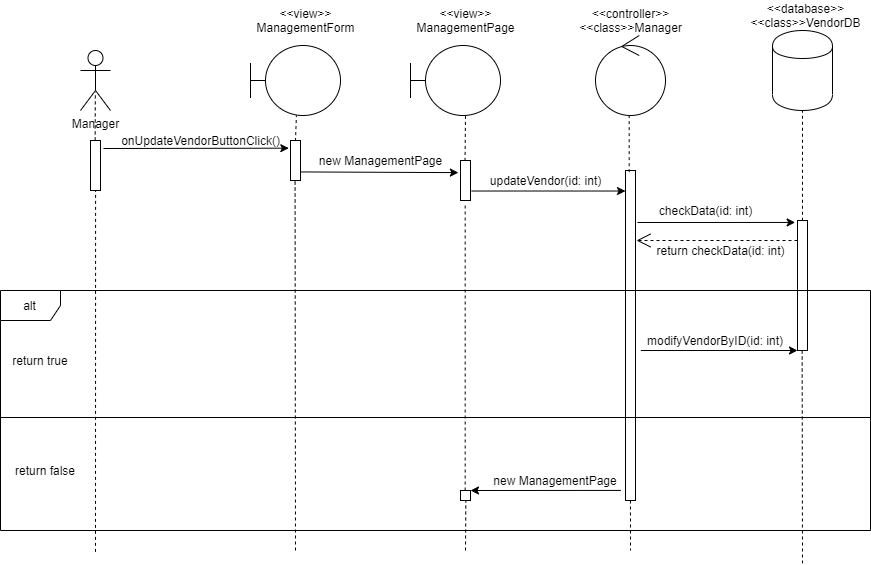

The diagram above was exported from draw.io. Its source (the exported page's mxGraphModel, read from the mxfile embedded in the PNG):
<mxGraphModel dx="1021" dy="567" grid="1" gridSize="10" guides="1" tooltips="1" connect="1" arrows="1" fold="1" page="1" pageScale="1" pageWidth="827" pageHeight="1169" math="0" shadow="0">
  <root>
    <mxCell id="0" />
    <mxCell id="1" parent="0" />
    <mxCell id="vh2mMinMX-s18L3-bFjQ-1" value="Manager" style="shape=umlActor;verticalLabelPosition=bottom;labelBackgroundColor=#ffffff;verticalAlign=top;html=1;" vertex="1" parent="1">
      <mxGeometry x="100" y="70" width="30" height="60" as="geometry" />
    </mxCell>
    <mxCell id="vh2mMinMX-s18L3-bFjQ-2" value="" style="html=1;points=[];perimeter=orthogonalPerimeter;" vertex="1" parent="1">
      <mxGeometry x="110" y="160" width="10" height="50" as="geometry" />
    </mxCell>
    <mxCell id="vh2mMinMX-s18L3-bFjQ-3" value="" style="endArrow=none;dashed=1;html=1;entryX=0.495;entryY=0.693;entryDx=0;entryDy=0;entryPerimeter=0;exitX=0.465;exitY=-0.002;exitDx=0;exitDy=0;exitPerimeter=0;" edge="1" parent="1" source="vh2mMinMX-s18L3-bFjQ-2" target="vh2mMinMX-s18L3-bFjQ-1">
      <mxGeometry width="50" height="50" relative="1" as="geometry">
        <mxPoint x="115" y="180" as="sourcePoint" />
        <mxPoint x="310" y="170" as="targetPoint" />
      </mxGeometry>
    </mxCell>
    <mxCell id="vh2mMinMX-s18L3-bFjQ-4" value="" style="shape=umlBoundary;whiteSpace=wrap;html=1;" vertex="1" parent="1">
      <mxGeometry x="270" y="65" width="90" height="70" as="geometry" />
    </mxCell>
    <mxCell id="vh2mMinMX-s18L3-bFjQ-5" value="" style="shape=umlBoundary;whiteSpace=wrap;html=1;" vertex="1" parent="1">
      <mxGeometry x="430" y="65" width="90" height="70" as="geometry" />
    </mxCell>
    <mxCell id="vh2mMinMX-s18L3-bFjQ-6" value="" style="ellipse;shape=umlControl;whiteSpace=wrap;html=1;" vertex="1" parent="1">
      <mxGeometry x="615" y="55" width="70" height="80" as="geometry" />
    </mxCell>
    <mxCell id="vh2mMinMX-s18L3-bFjQ-7" value="" style="shape=cylinder;whiteSpace=wrap;html=1;boundedLbl=1;backgroundOutline=1;" vertex="1" parent="1">
      <mxGeometry x="792" y="50" width="60" height="80" as="geometry" />
    </mxCell>
    <mxCell id="vh2mMinMX-s18L3-bFjQ-8" value="" style="html=1;points=[];perimeter=orthogonalPerimeter;" vertex="1" parent="1">
      <mxGeometry x="310" y="160" width="10" height="40" as="geometry" />
    </mxCell>
    <mxCell id="vh2mMinMX-s18L3-bFjQ-9" value="" style="endArrow=none;dashed=1;html=1;exitX=0.498;exitY=0.014;exitDx=0;exitDy=0;exitPerimeter=0;entryX=0.51;entryY=1;entryDx=0;entryDy=0;entryPerimeter=0;" edge="1" parent="1" source="vh2mMinMX-s18L3-bFjQ-8" target="vh2mMinMX-s18L3-bFjQ-4">
      <mxGeometry width="50" height="50" relative="1" as="geometry">
        <mxPoint x="313" y="160" as="sourcePoint" />
        <mxPoint x="313" y="135" as="targetPoint" />
      </mxGeometry>
    </mxCell>
    <mxCell id="vh2mMinMX-s18L3-bFjQ-10" value="onUpdateVendorButtonClick()" style="text;html=1;align=center;verticalAlign=middle;resizable=0;points=[];autosize=1;" vertex="1" parent="1">
      <mxGeometry x="135" y="150" width="170" height="20" as="geometry" />
    </mxCell>
    <mxCell id="vh2mMinMX-s18L3-bFjQ-11" value="" style="html=1;points=[];perimeter=orthogonalPerimeter;" vertex="1" parent="1">
      <mxGeometry x="480" y="180" width="10" height="40" as="geometry" />
    </mxCell>
    <mxCell id="vh2mMinMX-s18L3-bFjQ-12" value="" style="endArrow=classic;html=1;exitX=1.066;exitY=0.786;exitDx=0;exitDy=0;exitPerimeter=0;entryX=-0.21;entryY=0.303;entryDx=0;entryDy=0;entryPerimeter=0;" edge="1" parent="1" source="vh2mMinMX-s18L3-bFjQ-8" target="vh2mMinMX-s18L3-bFjQ-11">
      <mxGeometry width="50" height="50" relative="1" as="geometry">
        <mxPoint x="350" y="130" as="sourcePoint" />
        <mxPoint x="400" y="80" as="targetPoint" />
      </mxGeometry>
    </mxCell>
    <mxCell id="vh2mMinMX-s18L3-bFjQ-13" value="new ManagementPage" style="text;html=1;align=center;verticalAlign=middle;resizable=0;points=[];autosize=1;" vertex="1" parent="1">
      <mxGeometry x="330" y="170" width="140" height="20" as="geometry" />
    </mxCell>
    <mxCell id="vh2mMinMX-s18L3-bFjQ-14" value="" style="endArrow=none;dashed=1;html=1;exitX=0.452;exitY=0.01;exitDx=0;exitDy=0;exitPerimeter=0;entryX=0.611;entryY=0.999;entryDx=0;entryDy=0;entryPerimeter=0;" edge="1" parent="1" source="vh2mMinMX-s18L3-bFjQ-11" target="vh2mMinMX-s18L3-bFjQ-5">
      <mxGeometry width="50" height="50" relative="1" as="geometry">
        <mxPoint x="330" y="160" as="sourcePoint" />
        <mxPoint x="380" y="110" as="targetPoint" />
      </mxGeometry>
    </mxCell>
    <mxCell id="vh2mMinMX-s18L3-bFjQ-15" value="" style="html=1;points=[];perimeter=orthogonalPerimeter;" vertex="1" parent="1">
      <mxGeometry x="645" y="190" width="10" height="330" as="geometry" />
    </mxCell>
    <mxCell id="vh2mMinMX-s18L3-bFjQ-16" value="" style="endArrow=classic;html=1;exitX=1.117;exitY=0.763;exitDx=0;exitDy=0;exitPerimeter=0;" edge="1" parent="1" source="vh2mMinMX-s18L3-bFjQ-11" target="vh2mMinMX-s18L3-bFjQ-15">
      <mxGeometry width="50" height="50" relative="1" as="geometry">
        <mxPoint x="480" y="170" as="sourcePoint" />
        <mxPoint x="530" y="120" as="targetPoint" />
      </mxGeometry>
    </mxCell>
    <mxCell id="vh2mMinMX-s18L3-bFjQ-17" value="updateVendor(id: int)" style="text;html=1;align=center;verticalAlign=middle;resizable=0;points=[];autosize=1;" vertex="1" parent="1">
      <mxGeometry x="500" y="190" width="130" height="20" as="geometry" />
    </mxCell>
    <mxCell id="vh2mMinMX-s18L3-bFjQ-18" value="" style="html=1;points=[];perimeter=orthogonalPerimeter;" vertex="1" parent="1">
      <mxGeometry x="817" y="240" width="10" height="130" as="geometry" />
    </mxCell>
    <mxCell id="vh2mMinMX-s18L3-bFjQ-19" value="" style="endArrow=classic;html=1;entryX=-0.233;entryY=0.015;entryDx=0;entryDy=0;entryPerimeter=0;" edge="1" parent="1" target="vh2mMinMX-s18L3-bFjQ-18">
      <mxGeometry width="50" height="50" relative="1" as="geometry">
        <mxPoint x="656.9999999999995" y="242" as="sourcePoint" />
        <mxPoint x="818" y="243" as="targetPoint" />
      </mxGeometry>
    </mxCell>
    <mxCell id="vh2mMinMX-s18L3-bFjQ-20" value="" style="endArrow=open;endSize=12;dashed=1;html=1;" edge="1" parent="1">
      <mxGeometry width="160" relative="1" as="geometry">
        <mxPoint x="816.9999999999995" y="260" as="sourcePoint" />
        <mxPoint x="656" y="260" as="targetPoint" />
      </mxGeometry>
    </mxCell>
    <mxCell id="vh2mMinMX-s18L3-bFjQ-21" value="checkData(id: int)" style="text;html=1;align=center;verticalAlign=middle;resizable=0;points=[];autosize=1;" vertex="1" parent="1">
      <mxGeometry x="670" y="220" width="110" height="20" as="geometry" />
    </mxCell>
    <mxCell id="vh2mMinMX-s18L3-bFjQ-22" value="return checkData(id: int)" style="text;html=1;align=center;verticalAlign=middle;resizable=0;points=[];autosize=1;" vertex="1" parent="1">
      <mxGeometry x="670" y="260" width="140" height="20" as="geometry" />
    </mxCell>
    <mxCell id="vh2mMinMX-s18L3-bFjQ-23" value="alt" style="shape=umlFrame;whiteSpace=wrap;html=1;" vertex="1" parent="1">
      <mxGeometry x="20" y="310" width="870" height="240" as="geometry" />
    </mxCell>
    <mxCell id="vh2mMinMX-s18L3-bFjQ-24" value="" style="line;strokeWidth=1;fillColor=none;align=left;verticalAlign=middle;spacingTop=-1;spacingLeft=3;spacingRight=3;rotatable=0;labelPosition=right;points=[];portConstraint=eastwest;" vertex="1" parent="1">
      <mxGeometry x="20" y="350" width="870" height="174" as="geometry" />
    </mxCell>
    <mxCell id="vh2mMinMX-s18L3-bFjQ-25" value="return true" style="text;html=1;strokeColor=none;fillColor=none;align=center;verticalAlign=middle;whiteSpace=wrap;rounded=0;" vertex="1" parent="1">
      <mxGeometry x="30" y="370" width="60" height="20" as="geometry" />
    </mxCell>
    <mxCell id="vh2mMinMX-s18L3-bFjQ-26" value="return false" style="text;html=1;strokeColor=none;fillColor=none;align=center;verticalAlign=middle;whiteSpace=wrap;rounded=0;" vertex="1" parent="1">
      <mxGeometry x="30" y="480" width="70" height="20" as="geometry" />
    </mxCell>
    <mxCell id="vh2mMinMX-s18L3-bFjQ-27" value="" style="endArrow=classic;html=1;exitX=0.736;exitY=0.25;exitDx=0;exitDy=0;exitPerimeter=0;" edge="1" parent="1" source="vh2mMinMX-s18L3-bFjQ-23">
      <mxGeometry width="50" height="50" relative="1" as="geometry">
        <mxPoint x="767" y="420" as="sourcePoint" />
        <mxPoint x="816.9999999999995" y="370" as="targetPoint" />
      </mxGeometry>
    </mxCell>
    <mxCell id="vh2mMinMX-s18L3-bFjQ-28" value="modifyVendorByID(id: int)" style="text;html=1;strokeColor=none;fillColor=none;align=center;verticalAlign=middle;whiteSpace=wrap;rounded=0;" vertex="1" parent="1">
      <mxGeometry x="660" y="350" width="150" height="20" as="geometry" />
    </mxCell>
    <mxCell id="vh2mMinMX-s18L3-bFjQ-29" value="" style="html=1;points=[];perimeter=orthogonalPerimeter;" vertex="1" parent="1">
      <mxGeometry x="480" y="510" width="10" height="10" as="geometry" />
    </mxCell>
    <mxCell id="vh2mMinMX-s18L3-bFjQ-30" value="" style="endArrow=classic;html=1;exitX=0.713;exitY=0.833;exitDx=0;exitDy=0;exitPerimeter=0;" edge="1" parent="1" source="vh2mMinMX-s18L3-bFjQ-23" target="vh2mMinMX-s18L3-bFjQ-29">
      <mxGeometry width="50" height="50" relative="1" as="geometry">
        <mxPoint x="455" y="524" as="sourcePoint" />
        <mxPoint x="505" y="474" as="targetPoint" />
      </mxGeometry>
    </mxCell>
    <mxCell id="vh2mMinMX-s18L3-bFjQ-31" value="new ManagementPage" style="text;html=1;strokeColor=none;fillColor=none;align=center;verticalAlign=middle;whiteSpace=wrap;rounded=0;" vertex="1" parent="1">
      <mxGeometry x="510" y="490" width="130" height="20" as="geometry" />
    </mxCell>
    <mxCell id="vh2mMinMX-s18L3-bFjQ-32" value="" style="endArrow=classic;html=1;entryX=-0.167;entryY=0.192;entryDx=0;entryDy=0;entryPerimeter=0;" edge="1" parent="1" target="vh2mMinMX-s18L3-bFjQ-8">
      <mxGeometry width="50" height="50" relative="1" as="geometry">
        <mxPoint x="123" y="168" as="sourcePoint" />
        <mxPoint x="290" y="190" as="targetPoint" />
      </mxGeometry>
    </mxCell>
    <mxCell id="vh2mMinMX-s18L3-bFjQ-33" value="" style="endArrow=none;dashed=1;html=1;entryX=0.468;entryY=1.054;entryDx=0;entryDy=0;entryPerimeter=0;" edge="1" parent="1" source="vh2mMinMX-s18L3-bFjQ-29" target="vh2mMinMX-s18L3-bFjQ-11">
      <mxGeometry width="50" height="50" relative="1" as="geometry">
        <mxPoint x="430" y="270" as="sourcePoint" />
        <mxPoint x="480" y="220" as="targetPoint" />
      </mxGeometry>
    </mxCell>
    <mxCell id="vh2mMinMX-s18L3-bFjQ-34" value="" style="endArrow=none;dashed=1;html=1;exitX=0.367;exitY=0.005;exitDx=0;exitDy=0;exitPerimeter=0;entryX=0.481;entryY=0.996;entryDx=0;entryDy=0;entryPerimeter=0;" edge="1" parent="1" source="vh2mMinMX-s18L3-bFjQ-15" target="vh2mMinMX-s18L3-bFjQ-6">
      <mxGeometry width="50" height="50" relative="1" as="geometry">
        <mxPoint x="605" y="185" as="sourcePoint" />
        <mxPoint x="655" y="135" as="targetPoint" />
      </mxGeometry>
    </mxCell>
    <mxCell id="vh2mMinMX-s18L3-bFjQ-35" value="" style="endArrow=none;dashed=1;html=1;entryX=0.508;entryY=0.994;entryDx=0;entryDy=0;entryPerimeter=0;" edge="1" parent="1" target="vh2mMinMX-s18L3-bFjQ-2">
      <mxGeometry width="50" height="50" relative="1" as="geometry">
        <mxPoint x="115" y="571.3592233009708" as="sourcePoint" />
        <mxPoint x="110" y="220" as="targetPoint" />
      </mxGeometry>
    </mxCell>
    <mxCell id="vh2mMinMX-s18L3-bFjQ-36" value="" style="endArrow=none;dashed=1;html=1;entryX=0.508;entryY=0.994;entryDx=0;entryDy=0;entryPerimeter=0;" edge="1" parent="1">
      <mxGeometry width="50" height="50" relative="1" as="geometry">
        <mxPoint x="315" y="570" as="sourcePoint" />
        <mxPoint x="314.5799999999999" y="199.16999999999985" as="targetPoint" />
      </mxGeometry>
    </mxCell>
    <mxCell id="vh2mMinMX-s18L3-bFjQ-37" value="" style="endArrow=none;dashed=1;html=1;entryX=0.532;entryY=0.99;entryDx=0;entryDy=0;entryPerimeter=0;" edge="1" parent="1" target="vh2mMinMX-s18L3-bFjQ-29">
      <mxGeometry width="50" height="50" relative="1" as="geometry">
        <mxPoint x="485" y="570" as="sourcePoint" />
        <mxPoint x="490" y="535" as="targetPoint" />
      </mxGeometry>
    </mxCell>
    <mxCell id="vh2mMinMX-s18L3-bFjQ-38" value="" style="endArrow=none;dashed=1;html=1;" edge="1" parent="1">
      <mxGeometry width="50" height="50" relative="1" as="geometry">
        <mxPoint x="649.94" y="520" as="sourcePoint" />
        <mxPoint x="650" y="570" as="targetPoint" />
      </mxGeometry>
    </mxCell>
    <mxCell id="vh2mMinMX-s18L3-bFjQ-39" value="" style="endArrow=none;dashed=1;html=1;exitX=0.498;exitY=0.002;exitDx=0;exitDy=0;exitPerimeter=0;entryX=0.5;entryY=1;entryDx=0;entryDy=0;" edge="1" parent="1" source="vh2mMinMX-s18L3-bFjQ-18" target="vh2mMinMX-s18L3-bFjQ-7">
      <mxGeometry width="50" height="50" relative="1" as="geometry">
        <mxPoint x="800" y="200" as="sourcePoint" />
        <mxPoint x="850" y="150" as="targetPoint" />
      </mxGeometry>
    </mxCell>
    <mxCell id="vh2mMinMX-s18L3-bFjQ-40" value="" style="endArrow=none;dashed=1;html=1;" edge="1" parent="1">
      <mxGeometry width="50" height="50" relative="1" as="geometry">
        <mxPoint x="821.6599999999999" y="370" as="sourcePoint" />
        <mxPoint x="821.9999999999995" y="582.7586206896551" as="targetPoint" />
      </mxGeometry>
    </mxCell>
    <mxCell id="vh2mMinMX-s18L3-bFjQ-41" value="&amp;lt;&amp;lt;view&amp;gt;&amp;gt;&lt;br&gt;ManagementForm" style="text;html=1;align=center;verticalAlign=middle;resizable=0;points=[];autosize=1;" vertex="1" parent="1">
      <mxGeometry x="270" y="25" width="110" height="30" as="geometry" />
    </mxCell>
    <mxCell id="vh2mMinMX-s18L3-bFjQ-42" value="&amp;lt;&amp;lt;view&amp;gt;&amp;gt;&lt;br&gt;ManagementPage" style="text;html=1;align=center;verticalAlign=middle;resizable=0;points=[];autosize=1;" vertex="1" parent="1">
      <mxGeometry x="430" y="25" width="110" height="30" as="geometry" />
    </mxCell>
    <mxCell id="vh2mMinMX-s18L3-bFjQ-43" value="&amp;lt;&amp;lt;controller&amp;gt;&amp;gt;&lt;br&gt;&amp;lt;&amp;lt;class&amp;gt;&amp;gt;Manager" style="text;html=1;align=center;verticalAlign=middle;resizable=0;points=[];autosize=1;" vertex="1" parent="1">
      <mxGeometry x="590" y="25" width="120" height="30" as="geometry" />
    </mxCell>
    <mxCell id="vh2mMinMX-s18L3-bFjQ-44" value="&amp;lt;&amp;lt;database&amp;gt;&amp;gt;&lt;br&gt;&amp;lt;&amp;lt;class&amp;gt;&amp;gt;VendorDB" style="text;html=1;align=center;verticalAlign=middle;resizable=0;points=[];autosize=1;" vertex="1" parent="1">
      <mxGeometry x="760" y="20" width="130" height="30" as="geometry" />
    </mxCell>
  </root>
</mxGraphModel>